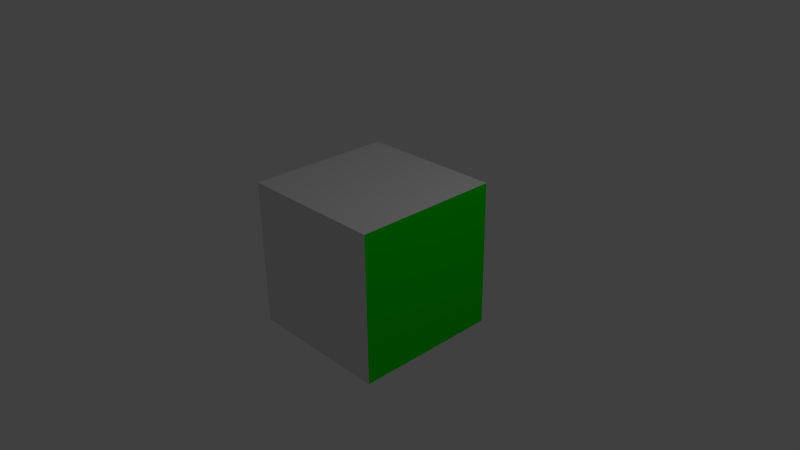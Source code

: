 # Source: test_mesh_import.blend  (saved by Blender 2.69.0; exported with 4.5.12 LTS)
import bpy
from mathutils import Matrix  # noqa: F401  (used for matrix-valued properties, if any)

bpy.ops.wm.read_factory_settings(use_empty=True)
scene = bpy.context.scene
scene.name = 'Scene'

# ---- collections
col_collection_1 = bpy.data.collections.new('Collection 1'); scene.collection.children.link(col_collection_1)

# ---- materials (node trees are filled in below, after node groups)
mat_basicwhite = bpy.data.materials.new('BasicWhite')
mat_basicwhite.alpha_threshold = 0.0
mat_basicwhite.preview_render_type = 'CUBE'
mat_basicwhite.roughness = 0.5
mat_basicwhite.line_color = (0.0, 0.0, 0.0, 1.0)
mat_basicgreen = bpy.data.materials.new('BasicGreen')
mat_basicgreen.alpha_threshold = 0.0
mat_basicgreen.preview_render_type = 'CUBE'
mat_basicgreen.diffuse_color = (0.0, 0.8, 0.0, 1.0)
mat_basicgreen.roughness = 0.5
mat_basicgreen.line_color = (0.0, 0.0, 0.0, 1.0)

# ---- material node trees
mat_basicwhite.use_nodes = True; mat_basicwhite.node_tree.nodes.clear()
_N = mat_basicwhite.node_tree.nodes; _L = mat_basicwhite.node_tree.links
n0 = _N.new('ShaderNodeOutputMaterial'); n0.name = 'Material Output'; n0.location = (300, 300)
n1 = _N.new('ShaderNodeBsdfDiffuse'); n1.name = 'Diffuse BSDF'; n1.location = (10, 300)
_L.new(n1.outputs[0], n0.inputs[0])
n0.is_active_output = True
mat_basicgreen.use_nodes = True; mat_basicgreen.node_tree.nodes.clear()
_N = mat_basicgreen.node_tree.nodes; _L = mat_basicgreen.node_tree.links
n0 = _N.new('ShaderNodeOutputMaterial'); n0.name = 'Material Output'; n0.location = (300, 300)
n1 = _N.new('ShaderNodeBsdfDiffuse'); n1.name = 'Diffuse BSDF'; n1.location = (100, 300)
n1.inputs[0].default_value = (0.0, 0.8, 0.0, 1.0)
_L.new(n1.outputs[0], n0.inputs[0])
n0.is_active_output = True

# ---- world
world_world = bpy.data.worlds.new('World'); scene.world = world_world
world_world.color = (0.05088, 0.05088, 0.05088)
world_world.use_sun_shadow = False
world_world.sun_shadow_jitter_overblur = 0.0
world_world.cycles.sampling_method = 'MANUAL'
world_world.cycles.sample_map_resolution = 256

# ---- cameras
cam_camera = bpy.data.cameras.new('Camera')
cam_camera.clip_end = 100.0
cam_camera.lens = 35.0
cam_camera.sensor_width = 32.0
cam_camera.sensor_height = 18.0
cam_camera.ortho_scale = 7.314
cam_camera.dof.focus_distance = 0.0

# ---- lights
light_lamp = bpy.data.lights.new('Lamp', 'POINT')
light_lamp.transmission_factor = 0.0
light_lamp.cutoff_distance = 30.0
light_lamp.energy = 100.0
light_lamp.shadow_buffer_clip_start = 1.001
light_lamp.shadow_soft_size = 0.1
light_lamp.shadow_maximum_resolution = 0.006
light_lamp.use_absolute_resolution = True
light_lamp.cycles.use_multiple_importance_sampling = False

# ---- meshes
me_cube_001 = bpy.data.meshes.new('Cube.001')
me_cube_001.from_pydata([(1.0, 1.0, -1.0), (1.0, -1.0, -1.0), (-1.0, -1.0, -1.0), (-1.0, 1.0, -1.0), (1.0, 1.0, 1.0), (1.0, -1.0, 1.0), (-1.0, -1.0, 1.0), (-1.0, 1.0, 1.0)], [], [(0, 1, 2, 3), (4, 7, 6, 5), (0, 4, 5, 1), (1, 5, 6, 2), (2, 6, 7, 3), (4, 0, 3, 7)])
me_cube_001.polygons.foreach_set('material_index', [0, 0, 1, 0, 0, 0])
me_cube_001.materials.append(mat_basicwhite)
me_cube_001.materials.append(mat_basicgreen)
me_cube_001.use_remesh_preserve_volume = False
me_cube_001.use_remesh_preserve_attributes = False
me_cube_001.use_mirror_vertex_groups = False
me_cube_001.update()

# ---- objects
ob_cube = bpy.data.objects.new('Cube', me_cube_001)
ob_lamp = bpy.data.objects.new('Lamp', light_lamp)
ob_camera = bpy.data.objects.new('Camera', cam_camera)

# ---- transforms, parenting, visibility, modifiers, constraints
ob_cube.location = (0.0, 0.0, 0.0)
ob_cube.lock_rotations_4d = False
ob_cube.empty_display_type = 'ARROWS'
ob_cube.show_instancer_for_render = False
ob_cube.lineart.crease_threshold = 0.0
ob_lamp.location = (4.076, 1.005, 5.904)
ob_lamp.rotation_euler = (0.6503, 0.05522, 1.866)
ob_lamp.lock_rotations_4d = False
ob_lamp.empty_display_type = 'ARROWS'
ob_lamp.color = (0.0, 0.0, 0.0, 0.0)
ob_lamp.lineart.crease_threshold = 0.0
ob_camera.location = (7.481, -6.508, 5.344)
ob_camera.rotation_euler = (1.109, 0.01082, 0.8149)
ob_camera.lock_rotations_4d = False
ob_camera.empty_display_type = 'ARROWS'
ob_camera.color = (0.0, 0.0, 0.0, 0.0)
ob_camera.display_type = 'WIRE'
ob_camera.lineart.crease_threshold = 0.0

# ---- collection membership
col_collection_1.objects.link(ob_cube)
col_collection_1.objects.link(ob_lamp)
col_collection_1.objects.link(ob_camera)

# ---- scene / render settings (as saved in the file)
scene.camera = ob_camera
scene.frame_start = 1; scene.frame_end = 250; scene.frame_set(1)
scene.render.engine = 'CYCLES'
scene.render.image_settings.compression = 90
scene.render.resolution_percentage = 50
scene.render.dither_intensity = 0.0
scene.cycles.use_denoising = False
scene.cycles.samples = 10
scene.cycles.sampling_pattern = 'TABULATED_SOBOL'
scene.cycles.light_sampling_threshold = 0.0
scene.cycles.use_adaptive_sampling = False
scene.cycles.use_light_tree = False
scene.cycles.blur_glossy = 0.0
scene.cycles.volume_bounces = 1
scene.cycles.pixel_filter_type = 'GAUSSIAN'
scene.cycles.sample_clamp_indirect = 0.0
scene.view_settings.view_transform = 'Standard'
bpy.context.view_layer.update()
